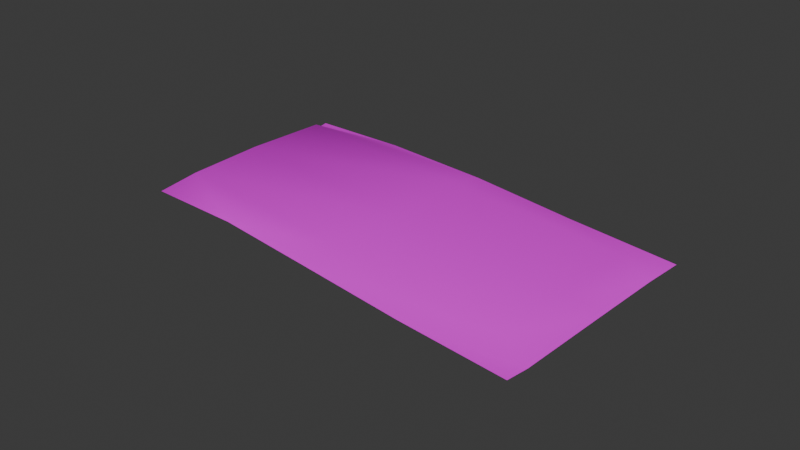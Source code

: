 # Source: bedding1.blend  (saved by Blender 4.5.90; exported with 4.5.12 LTS)
import bpy
from mathutils import Matrix  # noqa: F401  (used for matrix-valued properties, if any)

bpy.ops.wm.read_factory_settings(use_empty=True)
scene = bpy.context.scene
scene.name = 'Scene'

# ---- images (referenced by path relative to the original .blend; pixels are not part of the script)
import os
ASSET_DIR = os.environ.get("B2B_ASSET_DIR", "")  # directory of the original .blend (textures are referenced by path, not embedded)
HERE = os.path.dirname(os.path.abspath(__file__))  # packed textures are extracted next to this script under _unpacked/

def load_image(name, relpath, width, height, colorspace="sRGB"):
    """Load a texture the original file referenced (path relative to the .blend, or extracted next to this script)."""
    p = next((c for c in (os.path.join(HERE, relpath), os.path.join(ASSET_DIR, relpath)) if relpath and os.path.exists(c)), "")
    if p:
        img = bpy.data.images.load(p, check_existing=True)
        img.name = name
    else:  # same state as the original file: an image datablock whose file is absent (Cycles renders it pink)
        img = bpy.data.images.new(name, width, height)
        img.source = "FILE"
        img.filepath = "//" + (relpath or name)
    img.colorspace_settings.name = colorspace
    return img
img_mat_png = load_image('mat.png', 'mat.png', 1024, 1024, 'sRGB')

# ---- materials (node trees are filled in below, after node groups)
mat_mat_png = bpy.data.materials.new('mat.png')

# ---- material node trees
mat_mat_png.use_nodes = True; mat_mat_png.node_tree.nodes.clear()
_N = mat_mat_png.node_tree.nodes; _L = mat_mat_png.node_tree.links
n0 = _N.new('ShaderNodeBsdfPrincipled'); n0.name = 'Principled BSDF'; n0.location = (-200, 100)
n1 = _N.new('ShaderNodeOutputMaterial'); n1.name = 'Material Output'; n1.location = (200, 100)
n2 = _N.new('ShaderNodeTexImage'); n2.name = 'Image Texture'; n2.location = (-490, 80)
n2.image = img_mat_png
_L.new(n0.outputs[0], n1.inputs[0])
_L.new(n2.outputs[0], n0.inputs[0])
n1.is_active_output = True

# ---- world
world_world = bpy.data.worlds.new('World'); scene.world = world_world
world_world.use_nodes = True; world_world.node_tree.nodes.clear()
_N = world_world.node_tree.nodes; _L = world_world.node_tree.links
n0 = _N.new('ShaderNodeOutputWorld'); n0.name = 'World Output'; n0.location = (200, 100)
n1 = _N.new('ShaderNodeBackground'); n1.name = 'Background'; n1.location = (-200, 100)
n1.inputs[0].default_value = (0.05088, 0.05088, 0.05088, 1.0)
_L.new(n1.outputs[0], n0.inputs[0])
n0.is_active_output = True
world_world.color = (0.05088, 0.05088, 0.05088)
world_world.sun_shadow_jitter_overblur = 0.0

# ---- meshes
me_model_ms3d_mgeometry_110 = bpy.data.meshes.new('model.ms3d.mGeometry.110')
me_model_ms3d_mgeometry_110.from_pydata([(-4.401, 3.486, -1.883), (-4.342, 3.492, -1.875), (-4.363, 3.487, -1.727), (-4.414, 3.493, -1.88), (-4.435, 3.489, -1.731), (-4.388, 3.494, -1.803), (-4.425, 3.493, -1.806), (-4.352, 3.491, -1.801), (-4.378, 3.493, -1.878), (-4.399, 3.488, -1.729), (-4.406, 3.495, -1.868), (-4.419, 3.493, -1.843), (-4.358, 3.49, -1.764), (-4.349, 3.492, -1.876), (-4.427, 3.488, -1.731), (-4.371, 3.493, -1.735), (-4.43, 3.492, -1.768), (-4.347, 3.491, -1.838), (-4.401, 3.493, -1.879), (-4.376, 3.487, -1.727), (-4.381, 3.494, -1.866), (-4.362, 3.494, -1.802), (-4.354, 3.494, -1.864), (-4.414, 3.495, -1.805), (-4.423, 3.494, -1.738), (-4.396, 3.494, -1.736)], [], [(4, 14, 16), (2, 12, 15), (5, 20, 10), (5, 21, 20), (7, 17, 22), (6, 23, 11), (6, 24, 23), (9, 19, 25), (25, 15, 5), (25, 19, 15), (19, 2, 15), (23, 25, 5), (23, 24, 25), (24, 9, 25), (11, 10, 3), (11, 23, 10), (23, 5, 10), (22, 13, 8), (22, 17, 13), (17, 1, 13), (20, 22, 8), (20, 21, 22), (21, 7, 22), (10, 18, 3), (10, 20, 18), (20, 8, 18), (15, 21, 5), (15, 12, 21), (12, 7, 21), (16, 24, 6), (16, 14, 24), (14, 9, 24)])
me_model_ms3d_mgeometry_110.polygons.foreach_set('use_smooth', [True] * 32)
_k = set([(1, 13), (1, 17), (2, 12), (2, 19), (3, 11), (3, 18), (4, 14), (4, 16), (6, 11), (6, 16), (7, 12), (7, 17), (8, 13), (8, 18), (9, 14), (9, 19)])
me_model_ms3d_mgeometry_110.attributes.new('sharp_edge', 'BOOLEAN', 'EDGE').data.foreach_set('value', [ (min(e.vertices), max(e.vertices)) in _k for e in me_model_ms3d_mgeometry_110.edges])
_uv = me_model_ms3d_mgeometry_110.uv_layers.new(name='ms3d_uv_layer')
_uv.uv.foreach_set('vector', [1.002, 1.001, 0.7526, 0.9994, 1.003, 0.7559, 0.003383, 0.9951, 0.004047, 0.7502, 0.2538, 0.7516, 0.5042, 0.5081, 0.5049, 0.2631, 0.7546, 0.2646, 0.5042, 0.5081, 0.2545, 0.5067, 0.5049, 0.2631, 0.004711, 0.5052, 0.005375, 0.2603, 0.2551, 0.2617, 1.004, 0.5109, 0.7539, 0.5095, 1.004, 0.266, 1.004, 0.5109, 0.7533, 0.7545, 0.7539, 0.5095, 0.5029, 0.998, 0.2531, 0.9966, 0.5035, 0.753, 0.5035, 0.753, 0.2538, 0.7516, 0.5042, 0.5081, 0.5035, 0.753, 0.2531, 0.9966, 0.2538, 0.7516, 0.2531, 0.9966, 0.003383, 0.9951, 0.2538, 0.7516, 0.7539, 0.5095, 0.5035, 0.753, 0.5042, 0.5081, 0.7539, 0.5095, 0.7533, 0.7545, 0.5035, 0.753, 0.7533, 0.7545, 0.5029, 0.998, 0.5035, 0.753, 1.004, 0.266, 0.7546, 0.2646, 1.005, 0.02105, 1.004, 0.266, 0.7539, 0.5095, 0.7546, 0.2646, 0.7539, 0.5095, 0.5042, 0.5081, 0.7546, 0.2646, 0.2551, 0.2617, 0.2558, 0.01676, 0.5055, 0.01819, 0.2551, 0.2617, 0.005375, 0.2603, 0.2558, 0.01676, 0.005375, 0.2603, 0.00604, 0.01534, 0.2558, 0.01676, 0.5049, 0.2631, 0.2551, 0.2617, 0.5055, 0.01819, 0.5049, 0.2631, 0.2545, 0.5067, 0.2551, 0.2617, 0.2545, 0.5067, 0.004711, 0.5052, 0.2551, 0.2617, 0.7546, 0.2646, 0.7553, 0.01962, 1.005, 0.02105, 0.7546, 0.2646, 0.5049, 0.2631, 0.7553, 0.01962, 0.5049, 0.2631, 0.5055, 0.01819, 0.7553, 0.01962, 0.2538, 0.7516, 0.2545, 0.5067, 0.5042, 0.5081, 0.2538, 0.7516, 0.004047, 0.7502, 0.2545, 0.5067, 0.004047, 0.7502, 0.004711, 0.5052, 0.2545, 0.5067, 1.003, 0.7559, 0.7533, 0.7545, 1.004, 0.5109, 1.003, 0.7559, 0.7526, 0.9994, 0.7533, 0.7545, 0.7526, 0.9994, 0.5029, 0.998, 0.7533, 0.7545])
me_model_ms3d_mgeometry_110.materials.append(mat_mat_png)
me_model_ms3d_mgeometry_110.use_remesh_preserve_volume = False
me_model_ms3d_mgeometry_110.use_remesh_preserve_attributes = False
me_model_ms3d_mgeometry_110.use_mirror_vertex_groups = False
me_model_ms3d_mgeometry_110.update()
me_model_ms3d_mgeometry_110.normals_split_custom_set([tuple(v) for v in zip(*[iter([0.04523, 0.9936, 0.1038, -0.1681, 0.9324, 0.3199, -0.2156, 0.9765, 0.002044, 0.2871, 0.8695, 0.402, 0.3132, 0.948, 0.05614, 0.1803, 0.9338, 0.309, 0.0158, 0.9998, 0.008302, 0.02113, 0.9971, -0.07268, -0.04835, 0.9973, -0.05543, 0.0158, 0.9998, 0.008302, 0.1397, 0.9898, 0.02648, 0.02113, 0.9971, -0.07268, 0.2571, 0.9654, 0.04441, 0.219, 0.975, 0.03786, 0.1718, 0.9842, -0.0437, -0.1792, 0.9837, -0.01585, -0.08157, 0.9967, -0.0038, -0.17, 0.9853, -0.01553, -0.1792, 0.9837, -0.01585, -0.3033, 0.9104, 0.2815, -0.08157, 0.9967, -0.0038, -0.02703, 0.7809, 0.6241, -0.02078, 0.7808, 0.6244, -0.005661, 0.9425, 0.3341, -0.005661, 0.9425, 0.3341, 0.1803, 0.9338, 0.309, 0.0158, 0.9998, 0.008302, -0.005661, 0.9425, 0.3341, -0.02078, 0.7808, 0.6244, 0.1803, 0.9338, 0.309, -0.02078, 0.7808, 0.6244, 0.2871, 0.8695, 0.402, 0.1803, 0.9338, 0.309, -0.08157, 0.9967, -0.0038, -0.005661, 0.9425, 0.3341, 0.0158, 0.9998, 0.008302, -0.08157, 0.9967, -0.0038, -0.3033, 0.9104, 0.2815, -0.005661, 0.9425, 0.3341, -0.3033, 0.9104, 0.2815, -0.02703, 0.7809, 0.6241, -0.005661, 0.9425, 0.3341, -0.17, 0.9853, -0.01553, -0.04835, 0.9973, -0.05543, -0.04838, 0.9949, -0.08833, -0.17, 0.9853, -0.01553, -0.08157, 0.9967, -0.0038, -0.04835, 0.9973, -0.05543, -0.08157, 0.9967, -0.0038, 0.0158, 0.9998, 0.008302, -0.04835, 0.9973, -0.05543, 0.1718, 0.9842, -0.0437, 0.09071, 0.9945, -0.05248, 0.02608, 0.9878, -0.1538, 0.1718, 0.9842, -0.0437, 0.219, 0.975, 0.03786, 0.09071, 0.9945, -0.05248, 0.219, 0.975, 0.03786, 0.05284, 0.9984, 0.01875, 0.09071, 0.9945, -0.05248, 0.02113, 0.9971, -0.07268, 0.1718, 0.9842, -0.0437, 0.02608, 0.9878, -0.1538, 0.02113, 0.9971, -0.07268, 0.1397, 0.9898, 0.02648, 0.1718, 0.9842, -0.0437, 0.1397, 0.9898, 0.02648, 0.2571, 0.9654, 0.04441, 0.1718, 0.9842, -0.0437, -0.04835, 0.9973, -0.05543, 0.03239, 0.9883, -0.1493, -0.04838, 0.9949, -0.08833, -0.04835, 0.9973, -0.05543, 0.02113, 0.9971, -0.07268, 0.03239, 0.9883, -0.1493, 0.02113, 0.9971, -0.07268, 0.02608, 0.9878, -0.1538, 0.03239, 0.9883, -0.1493, 0.1803, 0.9338, 0.309, 0.1397, 0.9898, 0.02648, 0.0158, 0.9998, 0.008302, 0.1803, 0.9338, 0.309, 0.3132, 0.948, 0.05614, 0.1397, 0.9898, 0.02648, 0.3132, 0.948, 0.05614, 0.2571, 0.9654, 0.04441, 0.1397, 0.9898, 0.02648, -0.2156, 0.9765, 0.002044, -0.3033, 0.9104, 0.2815, -0.1792, 0.9837, -0.01585, -0.2156, 0.9765, 0.002044, -0.1681, 0.9324, 0.3199, -0.3033, 0.9104, 0.2815, -0.1681, 0.9324, 0.3199, -0.02703, 0.7809, 0.6241, -0.3033, 0.9104, 0.2815])] * 3)])

# ---- objects
ob_chamberhearthbeds_002 = bpy.data.objects.new('chamberhearthbeds.002', me_model_ms3d_mgeometry_110)
ob_model_ms3d_eo = bpy.data.objects.new('model.ms3d.eo', None)

# ---- transforms, parenting, visibility, modifiers, constraints
ob_chamberhearthbeds_002.parent = ob_model_ms3d_eo
ob_chamberhearthbeds_002.location = (4.385, -3.488, 1.802)
ob_chamberhearthbeds_002.lineart.crease_threshold = 0.0
_m = ob_chamberhearthbeds_002.modifiers.new('ms3d_smoothing_groups', 'EDGE_SPLIT')
_m.use_edge_angle = False
ob_model_ms3d_eo.location = (0.0, 0.0, 0.0)
ob_model_ms3d_eo.rotation_euler = (1.571, -0.0, -1.571)
ob_model_ms3d_eo.empty_image_offset = (0.0, 0.0)
ob_model_ms3d_eo.lineart.crease_threshold = 0.0

# ---- collection membership
scene.collection.objects.link(ob_chamberhearthbeds_002)
scene.collection.objects.link(ob_model_ms3d_eo)

# ---- scene / render settings (as saved in the file)
scene.frame_start = 1; scene.frame_end = 250; scene.frame_set(1)
scene.render.engine = 'BLENDER_EEVEE_NEXT'
bpy.context.view_layer.update()

# ---- added for rendering (the .blend has no active camera and no usable light): camera, sun
cam_auto = bpy.data.cameras.new('AutoCamera')
cam_auto.lens = 50.0
cam_auto.sensor_width = 36.0
cam_auto.clip_end = 1000.0
ob_auto_camera = bpy.data.objects.new('AutoCamera', cam_auto)
scene.collection.objects.link(ob_auto_camera)
ob_auto_camera.location = (0.187864, -0.218853, 0.150513)
ob_auto_camera.rotation_euler = (1.09748, -7.21219e-08, 0.694738)
scene.camera = ob_auto_camera
light_auto_sun = bpy.data.lights.new('AutoSun', 'SUN')
light_auto_sun.energy = 3.0
light_auto_sun.angle = 0.0523599
ob_auto_sun = bpy.data.objects.new('AutoSun', light_auto_sun)
scene.collection.objects.link(ob_auto_sun)
ob_auto_sun.rotation_euler = (0.872665, 0.174533, 0.523599)
bpy.context.view_layer.update()
